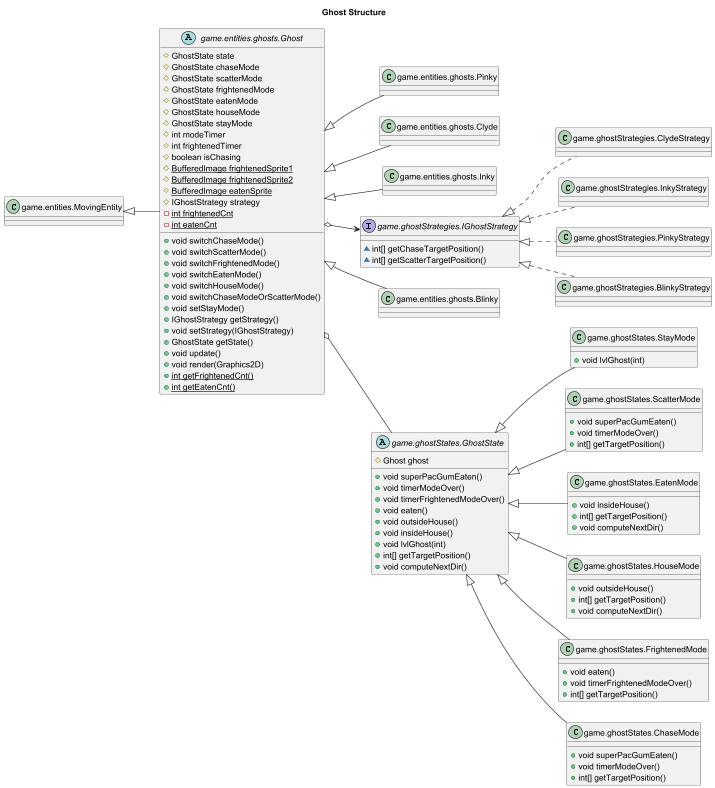

The diagram above was rendered by PlantUML. Its source (embedded in the PNG):
@startuml
set namespaceSeparator none
left to right direction
'skinparam linetype ortho
title Ghost Structure



class game.ghostStrategies.ClydeStrategy {
'- Ghost ghost
'+ int[] getChaseTargetPosition()
'+ int[] getScatterTargetPosition()
}


class game.ghostStrategies.InkyStrategy {
'- Ghost otherGhost
'+ int[] getChaseTargetPosition()
'+ int[] getScatterTargetPosition()
}


class game.ghostStrategies.PinkyStrategy {
'+ int[] getChaseTargetPosition()
'+ int[] getScatterTargetPosition()
}

class game.entities.ghosts.Pinky {
}
class game.ghostStates.StayMode {
+ void lvlGhost(int)
}

abstract class game.entities.ghosts.Ghost {
# GhostState state
# GhostState chaseMode
# GhostState scatterMode
# GhostState frightenedMode
# GhostState eatenMode
# GhostState houseMode
# GhostState stayMode
# int modeTimer
# int frightenedTimer
# boolean isChasing
# {static} BufferedImage frightenedSprite1
# {static} BufferedImage frightenedSprite2
# {static} BufferedImage eatenSprite
# IGhostStrategy strategy
- {static} int frightenedCnt
- {static} int eatenCnt
+ void switchChaseMode()
+ void switchScatterMode()
+ void switchFrightenedMode()
+ void switchEatenMode()
+ void switchHouseMode()
+ void switchChaseModeOrScatterMode()
+ void setStayMode()
+ IGhostStrategy getStrategy()
+ void setStrategy(IGhostStrategy)
+ GhostState getState()
+ void update()
+ void render(Graphics2D)
+ {static} int getFrightenedCnt()
+ {static} int getEatenCnt()
}


class game.ghostStates.ScatterMode {
+ void superPacGumEaten()
+ void timerModeOver()
+ int[] getTargetPosition()
}

class game.entities.ghosts.Clyde {
}
class game.ghostStrategies.BlinkyStrategy {
'+ int[] getChaseTargetPosition()
'+ int[] getScatterTargetPosition()
}

class game.ghostStates.EatenMode {
+ void insideHouse()
+ int[] getTargetPosition()
+ void computeNextDir()
}

class game.ghostStates.HouseMode {
+ void outsideHouse()
+ int[] getTargetPosition()
+ void computeNextDir()
}

class game.ghostStates.FrightenedMode {
+ void eaten()
+ void timerFrightenedModeOver()
+ int[] getTargetPosition()
}

class game.entities.ghosts.Inky {
}
interface game.ghostStrategies.IGhostStrategy {
~ int[] getChaseTargetPosition()
~ int[] getScatterTargetPosition()
}

class game.entities.ghosts.Blinky {
}
class game.ghostStates.ChaseMode {
+ void superPacGumEaten()
+ void timerModeOver()
+ int[] getTargetPosition()
}

abstract class game.ghostStates.GhostState {
# Ghost ghost
+ void superPacGumEaten()
+ void timerModeOver()
+ void timerFrightenedModeOver()
+ void eaten()
+ void outsideHouse()
+ void insideHouse()
+ void lvlGhost(int)
+ int[] getTargetPosition()
+ void computeNextDir()
}




game.ghostStrategies.IGhostStrategy <|.. game.ghostStrategies.ClydeStrategy
game.ghostStrategies.IGhostStrategy <|.. game.ghostStrategies.InkyStrategy
game.ghostStrategies.IGhostStrategy <|.. game.ghostStrategies.PinkyStrategy
game.entities.ghosts.Ghost <|-- game.entities.ghosts.Pinky
game.ghostStates.GhostState <|-- game.ghostStates.StayMode
game.entities.MovingEntity <|-- game.entities.ghosts.Ghost
game.ghostStates.GhostState <|-- game.ghostStates.ScatterMode
game.entities.ghosts.Ghost <|-- game.entities.ghosts.Clyde
game.ghostStrategies.IGhostStrategy <|.. game.ghostStrategies.BlinkyStrategy
game.ghostStates.GhostState <|-- game.ghostStates.EatenMode
game.ghostStates.GhostState <|-- game.ghostStates.HouseMode
game.ghostStates.GhostState <|-- game.ghostStates.FrightenedMode
game.entities.ghosts.Ghost <|-- game.entities.ghosts.Inky
game.entities.ghosts.Ghost <|-- game.entities.ghosts.Blinky
game.ghostStates.GhostState <|-- game.ghostStates.ChaseMode

game.entities.ghosts.Ghost o-- game.ghostStates.GhostState
game.entities.ghosts.Ghost o--> game.ghostStrategies.IGhostStrategy
@enduml